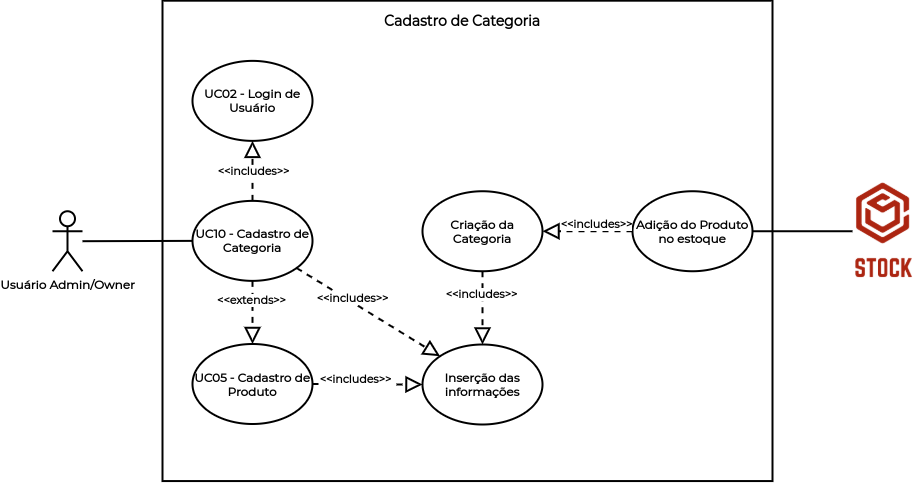

The diagram above was exported from draw.io. Its source (the exported page's mxGraphModel, read from the mxfile embedded in the PNG):
<mxGraphModel dx="868" dy="391" grid="1" gridSize="10" guides="1" tooltips="1" connect="1" arrows="1" fold="1" page="1" pageScale="1" pageWidth="1169" pageHeight="827" math="0" shadow="0">
  <root>
    <mxCell id="0" />
    <mxCell id="1" parent="0" />
    <mxCell id="B1NSDvEpuT2SCGdakbvP-1" value="" style="rounded=0;whiteSpace=wrap;html=1;strokeWidth=2;" parent="1" vertex="1">
      <mxGeometry x="350" y="70.19" width="610" height="480.37" as="geometry" />
    </mxCell>
    <mxCell id="B1NSDvEpuT2SCGdakbvP-2" value="&lt;b&gt;&lt;font face=&quot;Montserrat&quot; data-font-src=&quot;https://fonts.googleapis.com/css?family=Montserrat&quot; style=&quot;font-size: 14px&quot;&gt;Cadastro de Categoria&lt;/font&gt;&lt;/b&gt;" style="text;html=1;strokeColor=none;fillColor=none;align=center;verticalAlign=middle;whiteSpace=wrap;rounded=0;" parent="1" vertex="1">
      <mxGeometry x="540" y="80" width="220" height="20" as="geometry" />
    </mxCell>
    <mxCell id="B1NSDvEpuT2SCGdakbvP-3" value="&lt;font face=&quot;Montserrat&quot; data-font-src=&quot;https://fonts.googleapis.com/css?family=Montserrat&quot;&gt;&lt;b&gt;UC10 - Cadastro de Categoria&lt;/b&gt;&lt;/font&gt;" style="ellipse;whiteSpace=wrap;html=1;strokeWidth=2;" parent="1" vertex="1">
      <mxGeometry x="380" y="270.37" width="120" height="80" as="geometry" />
    </mxCell>
    <mxCell id="B1NSDvEpuT2SCGdakbvP-4" value="&lt;font face=&quot;Montserrat&quot;&gt;&lt;b&gt;UC02 - Login de Usuário&lt;/b&gt;&lt;/font&gt;" style="ellipse;whiteSpace=wrap;html=1;strokeWidth=2;" parent="1" vertex="1">
      <mxGeometry x="380" y="130.37" width="120" height="80" as="geometry" />
    </mxCell>
    <mxCell id="B1NSDvEpuT2SCGdakbvP-5" value="" style="endArrow=block;dashed=1;endFill=0;endSize=12;html=1;exitX=0.5;exitY=0;exitDx=0;exitDy=0;entryX=0.5;entryY=1;entryDx=0;entryDy=0;strokeWidth=2;" parent="1" source="B1NSDvEpuT2SCGdakbvP-3" target="B1NSDvEpuT2SCGdakbvP-4" edge="1">
      <mxGeometry width="160" relative="1" as="geometry">
        <mxPoint x="620" y="270.37" as="sourcePoint" />
        <mxPoint x="620" y="190.37" as="targetPoint" />
      </mxGeometry>
    </mxCell>
    <mxCell id="B1NSDvEpuT2SCGdakbvP-6" value="&lt;font face=&quot;Montserrat&quot;&gt;&lt;b&gt;&amp;lt;&amp;lt;includes&amp;gt;&amp;gt;&lt;/b&gt;&lt;/font&gt;" style="edgeLabel;html=1;align=center;verticalAlign=middle;resizable=0;points=[];" parent="B1NSDvEpuT2SCGdakbvP-5" vertex="1" connectable="0">
      <mxGeometry x="-0.2" y="-1" relative="1" as="geometry">
        <mxPoint x="-1" y="-6" as="offset" />
      </mxGeometry>
    </mxCell>
    <mxCell id="B1NSDvEpuT2SCGdakbvP-7" value="" style="endArrow=none;html=1;fontFamily=Montserrat;fontSource=https%3A%2F%2Ffonts.googleapis.com%2Fcss%3Ffamily%3DMontserrat;fontStyle=1;strokeWidth=2;entryX=0;entryY=0.5;entryDx=0;entryDy=0;" parent="1" source="B1NSDvEpuT2SCGdakbvP-33" target="B1NSDvEpuT2SCGdakbvP-3" edge="1">
      <mxGeometry width="50" height="50" relative="1" as="geometry">
        <mxPoint x="300" y="310.37" as="sourcePoint" />
        <mxPoint x="470" y="300.37" as="targetPoint" />
      </mxGeometry>
    </mxCell>
    <mxCell id="B1NSDvEpuT2SCGdakbvP-8" value="" style="shape=image;verticalLabelPosition=bottom;labelBackgroundColor=#ffffff;verticalAlign=top;aspect=fixed;imageAspect=0;image=data:image/png,(base64 omitted: 11360 chars);" parent="1" vertex="1">
      <mxGeometry x="1040" y="251.11" width="61.75" height="99.26" as="geometry" />
    </mxCell>
    <mxCell id="B1NSDvEpuT2SCGdakbvP-9" value="" style="endArrow=none;html=1;fontFamily=Montserrat;fontSource=https%3A%2F%2Ffonts.googleapis.com%2Fcss%3Ffamily%3DMontserrat;fontStyle=1;strokeWidth=2;entryX=0;entryY=0.5;entryDx=0;entryDy=0;exitX=1;exitY=0.5;exitDx=0;exitDy=0;" parent="1" source="B1NSDvEpuT2SCGdakbvP-28" target="B1NSDvEpuT2SCGdakbvP-8" edge="1">
      <mxGeometry width="50" height="50" relative="1" as="geometry">
        <mxPoint x="920" y="310.37" as="sourcePoint" />
        <mxPoint x="790" y="280" as="targetPoint" />
      </mxGeometry>
    </mxCell>
    <mxCell id="B1NSDvEpuT2SCGdakbvP-11" value="&lt;font face=&quot;Montserrat&quot; data-font-src=&quot;https://fonts.googleapis.com/css?family=Montserrat&quot;&gt;&lt;b&gt;UC05 - Cadastro de Produto&lt;/b&gt;&lt;/font&gt;" style="ellipse;whiteSpace=wrap;html=1;strokeWidth=2;" parent="1" vertex="1">
      <mxGeometry x="380" y="413.5" width="120" height="80" as="geometry" />
    </mxCell>
    <mxCell id="B1NSDvEpuT2SCGdakbvP-13" value="&lt;font face=&quot;Montserrat&quot; data-font-src=&quot;https://fonts.googleapis.com/css?family=Montserrat&quot;&gt;&lt;b&gt;Inserção das informações&lt;/b&gt;&lt;/font&gt;" style="ellipse;whiteSpace=wrap;html=1;strokeWidth=2;" parent="1" vertex="1">
      <mxGeometry x="610" y="414" width="120" height="80" as="geometry" />
    </mxCell>
    <mxCell id="B1NSDvEpuT2SCGdakbvP-14" value="" style="endArrow=block;dashed=1;endFill=0;endSize=12;html=1;strokeWidth=2;entryX=0.5;entryY=0;entryDx=0;entryDy=0;exitX=0.5;exitY=1;exitDx=0;exitDy=0;" parent="1" source="B1NSDvEpuT2SCGdakbvP-3" target="B1NSDvEpuT2SCGdakbvP-11" edge="1">
      <mxGeometry width="160" relative="1" as="geometry">
        <mxPoint x="500.0000000000002" y="310.3699999999999" as="sourcePoint" />
        <mxPoint x="450" y="220.37" as="targetPoint" />
      </mxGeometry>
    </mxCell>
    <mxCell id="B1NSDvEpuT2SCGdakbvP-15" value="&lt;font face=&quot;Montserrat&quot;&gt;&lt;b&gt;&amp;lt;&amp;lt;extends&amp;gt;&amp;gt;&lt;/b&gt;&lt;/font&gt;" style="edgeLabel;html=1;align=center;verticalAlign=middle;resizable=0;points=[];" parent="B1NSDvEpuT2SCGdakbvP-14" vertex="1" connectable="0">
      <mxGeometry x="-0.2" y="-1" relative="1" as="geometry">
        <mxPoint x="-1" y="-6" as="offset" />
      </mxGeometry>
    </mxCell>
    <mxCell id="B1NSDvEpuT2SCGdakbvP-18" value="" style="endArrow=block;dashed=1;endFill=0;endSize=12;html=1;strokeWidth=2;entryX=0;entryY=0.5;entryDx=0;entryDy=0;" parent="1" source="B1NSDvEpuT2SCGdakbvP-11" target="B1NSDvEpuT2SCGdakbvP-13" edge="1">
      <mxGeometry width="160" relative="1" as="geometry">
        <mxPoint x="70" y="410" as="sourcePoint" />
        <mxPoint x="660" y="270" as="targetPoint" />
      </mxGeometry>
    </mxCell>
    <mxCell id="B1NSDvEpuT2SCGdakbvP-19" value="&lt;font face=&quot;Montserrat&quot;&gt;&lt;b&gt;&amp;lt;&amp;lt;includes&amp;gt;&amp;gt;&lt;/b&gt;&lt;/font&gt;" style="edgeLabel;html=1;align=center;verticalAlign=middle;resizable=0;points=[];" parent="B1NSDvEpuT2SCGdakbvP-18" vertex="1" connectable="0">
      <mxGeometry x="-0.2" y="-1" relative="1" as="geometry">
        <mxPoint x="-1" y="-6" as="offset" />
      </mxGeometry>
    </mxCell>
    <mxCell id="B1NSDvEpuT2SCGdakbvP-23" value="" style="endArrow=block;dashed=1;endFill=0;endSize=12;html=1;strokeWidth=2;entryX=0;entryY=0;entryDx=0;entryDy=0;" parent="1" source="B1NSDvEpuT2SCGdakbvP-3" target="B1NSDvEpuT2SCGdakbvP-13" edge="1">
      <mxGeometry width="160" relative="1" as="geometry">
        <mxPoint x="267" y="200" as="sourcePoint" />
        <mxPoint x="585" y="310" as="targetPoint" />
      </mxGeometry>
    </mxCell>
    <mxCell id="B1NSDvEpuT2SCGdakbvP-24" value="&lt;font face=&quot;Montserrat&quot;&gt;&lt;b&gt;&amp;lt;&amp;lt;includes&amp;gt;&amp;gt;&lt;/b&gt;&lt;/font&gt;" style="edgeLabel;html=1;align=center;verticalAlign=middle;resizable=0;points=[];" parent="B1NSDvEpuT2SCGdakbvP-23" vertex="1" connectable="0">
      <mxGeometry x="-0.2" y="-1" relative="1" as="geometry">
        <mxPoint x="-1" y="-6" as="offset" />
      </mxGeometry>
    </mxCell>
    <mxCell id="B1NSDvEpuT2SCGdakbvP-27" value="&lt;font face=&quot;Montserrat&quot;&gt;&lt;b&gt;Criação da Categoria&lt;/b&gt;&lt;/font&gt;" style="ellipse;whiteSpace=wrap;html=1;strokeWidth=2;" parent="1" vertex="1">
      <mxGeometry x="610" y="260.74" width="120" height="80" as="geometry" />
    </mxCell>
    <mxCell id="B1NSDvEpuT2SCGdakbvP-28" value="&lt;font face=&quot;Montserrat&quot;&gt;&lt;b&gt;Adição do Produto no estoque&lt;/b&gt;&lt;/font&gt;" style="ellipse;whiteSpace=wrap;html=1;strokeWidth=2;" parent="1" vertex="1">
      <mxGeometry x="820" y="260.74" width="120" height="80" as="geometry" />
    </mxCell>
    <mxCell id="B1NSDvEpuT2SCGdakbvP-29" value="" style="endArrow=block;dashed=1;endFill=0;endSize=12;html=1;exitX=0;exitY=0.5;exitDx=0;exitDy=0;entryX=1;entryY=0.5;entryDx=0;entryDy=0;strokeWidth=2;" parent="1" source="B1NSDvEpuT2SCGdakbvP-28" target="B1NSDvEpuT2SCGdakbvP-27" edge="1">
      <mxGeometry width="160" relative="1" as="geometry">
        <mxPoint x="430" y="353.26" as="sourcePoint" />
        <mxPoint x="430" y="243.26" as="targetPoint" />
      </mxGeometry>
    </mxCell>
    <mxCell id="B1NSDvEpuT2SCGdakbvP-30" value="&lt;font face=&quot;Montserrat&quot;&gt;&lt;b&gt;&amp;lt;&amp;lt;includes&amp;gt;&amp;gt;&lt;/b&gt;&lt;/font&gt;" style="edgeLabel;html=1;align=center;verticalAlign=middle;resizable=0;points=[];" parent="B1NSDvEpuT2SCGdakbvP-29" vertex="1" connectable="0">
      <mxGeometry x="-0.2" y="-1" relative="1" as="geometry">
        <mxPoint x="-1" y="-6" as="offset" />
      </mxGeometry>
    </mxCell>
    <mxCell id="B1NSDvEpuT2SCGdakbvP-31" value="" style="endArrow=block;dashed=1;endFill=0;endSize=12;html=1;exitX=0.5;exitY=1;exitDx=0;exitDy=0;strokeWidth=2;" parent="1" source="B1NSDvEpuT2SCGdakbvP-27" target="B1NSDvEpuT2SCGdakbvP-13" edge="1">
      <mxGeometry width="160" relative="1" as="geometry">
        <mxPoint x="827.5735931288073" y="292.0857287525381" as="sourcePoint" />
        <mxPoint x="712.4264068711927" y="208.6542712474618" as="targetPoint" />
      </mxGeometry>
    </mxCell>
    <mxCell id="B1NSDvEpuT2SCGdakbvP-32" value="&lt;font face=&quot;Montserrat&quot;&gt;&lt;b&gt;&amp;lt;&amp;lt;includes&amp;gt;&amp;gt;&lt;/b&gt;&lt;/font&gt;" style="edgeLabel;html=1;align=center;verticalAlign=middle;resizable=0;points=[];" parent="B1NSDvEpuT2SCGdakbvP-31" vertex="1" connectable="0">
      <mxGeometry x="-0.2" y="-1" relative="1" as="geometry">
        <mxPoint x="-1" y="-6" as="offset" />
      </mxGeometry>
    </mxCell>
    <mxCell id="B1NSDvEpuT2SCGdakbvP-33" value="&lt;font face=&quot;Montserrat&quot; data-font-src=&quot;https://fonts.googleapis.com/css?family=Montserrat&quot;&gt;&lt;b&gt;Usuário Admin/Owner&lt;/b&gt;&lt;/font&gt;" style="shape=umlActor;verticalLabelPosition=bottom;verticalAlign=top;html=1;strokeWidth=2;" parent="1" vertex="1">
      <mxGeometry x="240" y="280.74" width="30" height="60" as="geometry" />
    </mxCell>
  </root>
</mxGraphModel>